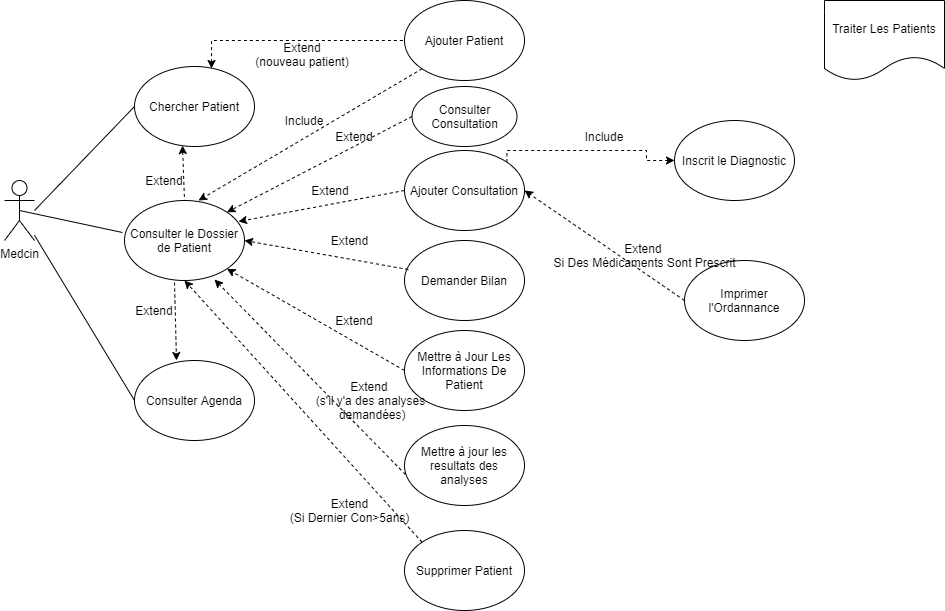

The diagram above was exported from draw.io. Its source (the exported page's mxGraphModel, read from the mxfile embedded in the PNG):
<mxGraphModel dx="1102" dy="543" grid="1" gridSize="10" guides="1" tooltips="1" connect="1" arrows="1" fold="1" page="1" pageScale="1" pageWidth="827" pageHeight="1169" background="#FFFFFF" math="0" shadow="0">
  <root>
    <mxCell id="0" />
    <mxCell id="1" parent="0" />
    <object label="Medcin&lt;br&gt;" id="DEMpIbtCv4LpgN6CwT2c-1">
      <mxCell style="shape=umlActor;verticalLabelPosition=bottom;labelBackgroundColor=#ffffff;verticalAlign=top;html=1;outlineConnect=0;" parent="1" vertex="1">
        <mxGeometry x="50" y="180" width="30" height="60" as="geometry" />
      </mxCell>
    </object>
    <mxCell id="DEMpIbtCv4LpgN6CwT2c-7" value="Consulter Agenda" style="ellipse;whiteSpace=wrap;html=1;" parent="1" vertex="1">
      <mxGeometry x="180" y="360" width="120" height="80" as="geometry" />
    </mxCell>
    <mxCell id="DEMpIbtCv4LpgN6CwT2c-17" value="" style="edgeStyle=orthogonalEdgeStyle;rounded=0;orthogonalLoop=1;jettySize=auto;html=1;exitX=0.642;exitY=0.025;exitDx=0;exitDy=0;endArrow=none;endFill=0;startArrow=classic;startFill=1;dashed=1;entryX=0;entryY=0.5;entryDx=0;entryDy=0;exitPerimeter=0;" parent="1" source="DEMpIbtCv4LpgN6CwT2c-53" target="DEMpIbtCv4LpgN6CwT2c-16" edge="1">
      <mxGeometry relative="1" as="geometry">
        <mxPoint x="439.96000000000004" y="170" as="sourcePoint" />
        <Array as="points">
          <mxPoint x="257" y="40" />
        </Array>
      </mxGeometry>
    </mxCell>
    <mxCell id="DEMpIbtCv4LpgN6CwT2c-24" value="Consulter le Dossier de Patient" style="ellipse;whiteSpace=wrap;html=1;" parent="1" vertex="1">
      <mxGeometry x="170" y="200" width="120" height="80" as="geometry" />
    </mxCell>
    <mxCell id="DEMpIbtCv4LpgN6CwT2c-20" value="Demander Bilan" style="ellipse;whiteSpace=wrap;html=1;" parent="1" vertex="1">
      <mxGeometry x="450" y="240" width="120" height="80" as="geometry" />
    </mxCell>
    <mxCell id="DEMpIbtCv4LpgN6CwT2c-23" value="" style="edgeStyle=orthogonalEdgeStyle;rounded=0;orthogonalLoop=1;jettySize=auto;html=1;dashed=1;exitX=1;exitY=0;exitDx=0;exitDy=0;" parent="1" source="DEMpIbtCv4LpgN6CwT2c-18" target="DEMpIbtCv4LpgN6CwT2c-22" edge="1">
      <mxGeometry relative="1" as="geometry">
        <Array as="points">
          <mxPoint x="552" y="150" />
          <mxPoint x="692" y="150" />
          <mxPoint x="692" y="160" />
        </Array>
      </mxGeometry>
    </mxCell>
    <mxCell id="DEMpIbtCv4LpgN6CwT2c-18" value="Ajouter Consultation" style="ellipse;whiteSpace=wrap;html=1;" parent="1" vertex="1">
      <mxGeometry x="450" y="150" width="120" height="80" as="geometry" />
    </mxCell>
    <mxCell id="DEMpIbtCv4LpgN6CwT2c-22" value="Inscrit le Diagnostic" style="ellipse;whiteSpace=wrap;html=1;" parent="1" vertex="1">
      <mxGeometry x="720" y="120" width="120" height="80" as="geometry" />
    </mxCell>
    <mxCell id="DEMpIbtCv4LpgN6CwT2c-16" value="Ajouter Patient" style="ellipse;whiteSpace=wrap;html=1;" parent="1" vertex="1">
      <mxGeometry x="450" width="120" height="80" as="geometry" />
    </mxCell>
    <mxCell id="DEMpIbtCv4LpgN6CwT2c-27" value="Mettre à jour les resultats des analyses" style="ellipse;whiteSpace=wrap;html=1;" parent="1" vertex="1">
      <mxGeometry x="450" y="425" width="120" height="80" as="geometry" />
    </mxCell>
    <mxCell id="DEMpIbtCv4LpgN6CwT2c-28" value="" style="endArrow=classic;html=1;dashed=1;exitX=0.008;exitY=0.613;exitDx=0;exitDy=0;exitPerimeter=0;entryX=0.75;entryY=0.988;entryDx=0;entryDy=0;entryPerimeter=0;" parent="1" source="DEMpIbtCv4LpgN6CwT2c-27" target="DEMpIbtCv4LpgN6CwT2c-24" edge="1">
      <mxGeometry width="50" height="50" relative="1" as="geometry">
        <mxPoint x="390" y="310" as="sourcePoint" />
        <mxPoint x="440" y="260" as="targetPoint" />
        <Array as="points" />
      </mxGeometry>
    </mxCell>
    <mxCell id="DEMpIbtCv4LpgN6CwT2c-29" value="Extend" style="text;html=1;strokeColor=none;fillColor=none;align=center;verticalAlign=middle;whiteSpace=wrap;rounded=0;" parent="1" vertex="1">
      <mxGeometry x="356" y="180" width="40" height="20" as="geometry" />
    </mxCell>
    <mxCell id="DEMpIbtCv4LpgN6CwT2c-35" value="Extend&lt;br&gt;(nouveau patient)" style="text;html=1;strokeColor=none;fillColor=none;align=center;verticalAlign=middle;whiteSpace=wrap;rounded=0;" parent="1" vertex="1">
      <mxGeometry x="300" y="42" width="96" height="24" as="geometry" />
    </mxCell>
    <mxCell id="DEMpIbtCv4LpgN6CwT2c-36" value="Extend" style="text;html=1;strokeColor=none;fillColor=none;align=center;verticalAlign=middle;whiteSpace=wrap;rounded=0;" parent="1" vertex="1">
      <mxGeometry x="380" y="310" width="40" height="20" as="geometry" />
    </mxCell>
    <mxCell id="DEMpIbtCv4LpgN6CwT2c-37" value="Extend" style="text;html=1;strokeColor=none;fillColor=none;align=center;verticalAlign=middle;whiteSpace=wrap;rounded=0;" parent="1" vertex="1">
      <mxGeometry x="180" y="300" width="40" height="20" as="geometry" />
    </mxCell>
    <mxCell id="DEMpIbtCv4LpgN6CwT2c-41" value="Include" style="text;html=1;strokeColor=none;fillColor=none;align=center;verticalAlign=middle;whiteSpace=wrap;rounded=0;" parent="1" vertex="1">
      <mxGeometry x="630" y="126" width="40" height="20" as="geometry" />
    </mxCell>
    <mxCell id="DEMpIbtCv4LpgN6CwT2c-44" value="" style="endArrow=classic;html=1;dashed=1;entryX=1;entryY=0.5;entryDx=0;entryDy=0;exitX=0.033;exitY=0.363;exitDx=0;exitDy=0;exitPerimeter=0;" parent="1" source="DEMpIbtCv4LpgN6CwT2c-20" target="DEMpIbtCv4LpgN6CwT2c-24" edge="1">
      <mxGeometry width="50" height="50" relative="1" as="geometry">
        <mxPoint x="390" y="310" as="sourcePoint" />
        <mxPoint x="430" y="250" as="targetPoint" />
        <Array as="points" />
      </mxGeometry>
    </mxCell>
    <mxCell id="DEMpIbtCv4LpgN6CwT2c-45" value="Extend" style="text;html=1;align=center;verticalAlign=middle;resizable=0;points=[];autosize=1;" parent="1" vertex="1">
      <mxGeometry x="370" y="230" width="50" height="20" as="geometry" />
    </mxCell>
    <mxCell id="DEMpIbtCv4LpgN6CwT2c-46" value="Mettre à Jour Les Informations De Patient" style="ellipse;whiteSpace=wrap;html=1;" parent="1" vertex="1">
      <mxGeometry x="450" y="330" width="120" height="80" as="geometry" />
    </mxCell>
    <mxCell id="DEMpIbtCv4LpgN6CwT2c-47" value="" style="endArrow=classic;html=1;dashed=1;entryX=1;entryY=1;entryDx=0;entryDy=0;exitX=0;exitY=0.5;exitDx=0;exitDy=0;" parent="1" source="DEMpIbtCv4LpgN6CwT2c-46" target="DEMpIbtCv4LpgN6CwT2c-24" edge="1">
      <mxGeometry width="50" height="50" relative="1" as="geometry">
        <mxPoint x="500" y="580" as="sourcePoint" />
        <mxPoint x="409.96000000000004" y="253.03999999999996" as="targetPoint" />
        <Array as="points" />
      </mxGeometry>
    </mxCell>
    <mxCell id="DEMpIbtCv4LpgN6CwT2c-48" value="Extend &lt;br&gt;(s'il y'a des analyses&lt;br&gt;&amp;nbsp;demandées)" style="text;html=1;align=center;verticalAlign=middle;resizable=0;points=[];autosize=1;" parent="1" vertex="1">
      <mxGeometry x="356" y="375" width="120" height="50" as="geometry" />
    </mxCell>
    <mxCell id="DEMpIbtCv4LpgN6CwT2c-52" value="" style="endArrow=none;html=1;entryX=0;entryY=0.5;entryDx=0;entryDy=0;" parent="1" source="DEMpIbtCv4LpgN6CwT2c-1" target="DEMpIbtCv4LpgN6CwT2c-7" edge="1">
      <mxGeometry width="50" height="50" relative="1" as="geometry">
        <mxPoint x="100" y="200" as="sourcePoint" />
        <mxPoint x="170" y="120" as="targetPoint" />
      </mxGeometry>
    </mxCell>
    <mxCell id="DEMpIbtCv4LpgN6CwT2c-53" value="Chercher Patient" style="ellipse;whiteSpace=wrap;html=1;" parent="1" vertex="1">
      <mxGeometry x="180" y="66" width="120" height="80" as="geometry" />
    </mxCell>
    <mxCell id="DEMpIbtCv4LpgN6CwT2c-54" value="" style="endArrow=none;html=1;entryX=0;entryY=0.5;entryDx=0;entryDy=0;" parent="1" target="DEMpIbtCv4LpgN6CwT2c-53" edge="1">
      <mxGeometry width="50" height="50" relative="1" as="geometry">
        <mxPoint x="80" y="210" as="sourcePoint" />
        <mxPoint x="170" y="180" as="targetPoint" />
      </mxGeometry>
    </mxCell>
    <mxCell id="DEMpIbtCv4LpgN6CwT2c-61" value="" style="endArrow=classic;html=1;entryX=0.617;entryY=0;entryDx=0;entryDy=0;entryPerimeter=0;exitX=0;exitY=1;exitDx=0;exitDy=0;dashed=1;" parent="1" source="DEMpIbtCv4LpgN6CwT2c-16" target="DEMpIbtCv4LpgN6CwT2c-24" edge="1">
      <mxGeometry width="50" height="50" relative="1" as="geometry">
        <mxPoint x="490" y="102" as="sourcePoint" />
        <mxPoint x="440" y="170" as="targetPoint" />
      </mxGeometry>
    </mxCell>
    <mxCell id="DEMpIbtCv4LpgN6CwT2c-62" value="Include" style="text;html=1;strokeColor=none;fillColor=none;align=center;verticalAlign=middle;whiteSpace=wrap;rounded=0;" parent="1" vertex="1">
      <mxGeometry x="330" y="110" width="40" height="20" as="geometry" />
    </mxCell>
    <mxCell id="DEMpIbtCv4LpgN6CwT2c-63" value="" style="endArrow=none;html=1;entryX=-0.017;entryY=0.4;entryDx=0;entryDy=0;entryPerimeter=0;exitX=0.5;exitY=0.5;exitDx=0;exitDy=0;exitPerimeter=0;" parent="1" source="DEMpIbtCv4LpgN6CwT2c-1" target="DEMpIbtCv4LpgN6CwT2c-24" edge="1">
      <mxGeometry width="50" height="50" relative="1" as="geometry">
        <mxPoint x="110" y="270" as="sourcePoint" />
        <mxPoint x="160" y="220" as="targetPoint" />
      </mxGeometry>
    </mxCell>
    <mxCell id="DEMpIbtCv4LpgN6CwT2c-69" value="" style="endArrow=none;html=1;entryX=0.5;entryY=0;entryDx=0;entryDy=0;dashed=1;startArrow=classic;startFill=1;endFill=0;exitX=0.4;exitY=0.988;exitDx=0;exitDy=0;exitPerimeter=0;" parent="1" source="DEMpIbtCv4LpgN6CwT2c-53" target="DEMpIbtCv4LpgN6CwT2c-24" edge="1">
      <mxGeometry width="50" height="50" relative="1" as="geometry">
        <mxPoint x="230" y="150" as="sourcePoint" />
        <mxPoint x="255" y="140" as="targetPoint" />
      </mxGeometry>
    </mxCell>
    <mxCell id="DEMpIbtCv4LpgN6CwT2c-71" value="" style="endArrow=classic;html=1;dashed=1;entryX=0.35;entryY=0;entryDx=0;entryDy=0;entryPerimeter=0;" parent="1" target="DEMpIbtCv4LpgN6CwT2c-7" edge="1">
      <mxGeometry width="50" height="50" relative="1" as="geometry">
        <mxPoint x="220" y="282" as="sourcePoint" />
        <mxPoint x="250" y="300" as="targetPoint" />
      </mxGeometry>
    </mxCell>
    <mxCell id="DEMpIbtCv4LpgN6CwT2c-73" value="Extend" style="text;html=1;strokeColor=none;fillColor=none;align=center;verticalAlign=middle;whiteSpace=wrap;rounded=0;" parent="1" vertex="1">
      <mxGeometry x="190" y="170" width="40" height="20" as="geometry" />
    </mxCell>
    <mxCell id="DEMpIbtCv4LpgN6CwT2c-77" value="" style="endArrow=classic;html=1;dashed=1;entryX=0.95;entryY=0.263;entryDx=0;entryDy=0;entryPerimeter=0;exitX=0;exitY=0.5;exitDx=0;exitDy=0;" parent="1" source="DEMpIbtCv4LpgN6CwT2c-18" target="DEMpIbtCv4LpgN6CwT2c-24" edge="1">
      <mxGeometry width="50" height="50" relative="1" as="geometry">
        <mxPoint x="410" y="250" as="sourcePoint" />
        <mxPoint x="460" y="200" as="targetPoint" />
      </mxGeometry>
    </mxCell>
    <mxCell id="DEMpIbtCv4LpgN6CwT2c-79" value="Traiter Les Patients" style="shape=document;whiteSpace=wrap;html=1;boundedLbl=1;" parent="1" vertex="1">
      <mxGeometry x="870" width="120" height="80" as="geometry" />
    </mxCell>
    <mxCell id="DEMpIbtCv4LpgN6CwT2c-80" value="Imprimer l'Ordannance" style="ellipse;whiteSpace=wrap;html=1;" parent="1" vertex="1">
      <mxGeometry x="730" y="260" width="120" height="80" as="geometry" />
    </mxCell>
    <mxCell id="DEMpIbtCv4LpgN6CwT2c-83" value="" style="endArrow=classic;html=1;dashed=1;entryX=1;entryY=0.5;entryDx=0;entryDy=0;exitX=0;exitY=0.5;exitDx=0;exitDy=0;" parent="1" source="DEMpIbtCv4LpgN6CwT2c-80" target="DEMpIbtCv4LpgN6CwT2c-18" edge="1">
      <mxGeometry width="50" height="50" relative="1" as="geometry">
        <mxPoint x="500" y="290" as="sourcePoint" />
        <mxPoint x="550" y="240" as="targetPoint" />
      </mxGeometry>
    </mxCell>
    <mxCell id="DEMpIbtCv4LpgN6CwT2c-84" value="Extend&amp;nbsp;&lt;br&gt;Si Des Médicaments Sont Prescrit" style="text;html=1;align=center;verticalAlign=middle;resizable=0;points=[];autosize=1;" parent="1" vertex="1">
      <mxGeometry x="590" y="240" width="200" height="30" as="geometry" />
    </mxCell>
    <mxCell id="DEMpIbtCv4LpgN6CwT2c-85" value="Supprimer Patient" style="ellipse;whiteSpace=wrap;html=1;" parent="1" vertex="1">
      <mxGeometry x="450" y="530" width="120" height="80" as="geometry" />
    </mxCell>
    <mxCell id="DEMpIbtCv4LpgN6CwT2c-87" value="" style="endArrow=classic;html=1;dashed=1;entryX=0.5;entryY=1;entryDx=0;entryDy=0;exitX=0;exitY=0;exitDx=0;exitDy=0;" parent="1" source="DEMpIbtCv4LpgN6CwT2c-85" target="DEMpIbtCv4LpgN6CwT2c-24" edge="1">
      <mxGeometry width="50" height="50" relative="1" as="geometry">
        <mxPoint x="380" y="580" as="sourcePoint" />
        <mxPoint x="430" y="530" as="targetPoint" />
      </mxGeometry>
    </mxCell>
    <mxCell id="DEMpIbtCv4LpgN6CwT2c-88" value="Extend&lt;br&gt;(Si Dernier Con&amp;gt;5ans)" style="text;html=1;align=center;verticalAlign=middle;resizable=0;points=[];autosize=1;" parent="1" vertex="1">
      <mxGeometry x="325" y="495" width="140" height="30" as="geometry" />
    </mxCell>
    <mxCell id="DEMpIbtCv4LpgN6CwT2c-89" value="Consulter Consultation" style="ellipse;whiteSpace=wrap;html=1;" parent="1" vertex="1">
      <mxGeometry x="457.5" y="86" width="105" height="60" as="geometry" />
    </mxCell>
    <mxCell id="DEMpIbtCv4LpgN6CwT2c-90" value="" style="endArrow=classic;html=1;dashed=1;entryX=1;entryY=0;entryDx=0;entryDy=0;exitX=0;exitY=0.5;exitDx=0;exitDy=0;" parent="1" source="DEMpIbtCv4LpgN6CwT2c-89" target="DEMpIbtCv4LpgN6CwT2c-24" edge="1">
      <mxGeometry width="50" height="50" relative="1" as="geometry">
        <mxPoint x="400" y="180" as="sourcePoint" />
        <mxPoint x="450" y="130" as="targetPoint" />
      </mxGeometry>
    </mxCell>
    <mxCell id="DEMpIbtCv4LpgN6CwT2c-92" value="Extend" style="text;html=1;strokeColor=none;fillColor=none;align=center;verticalAlign=middle;whiteSpace=wrap;rounded=0;" parent="1" vertex="1">
      <mxGeometry x="380" y="126" width="40" height="20" as="geometry" />
    </mxCell>
  </root>
</mxGraphModel>